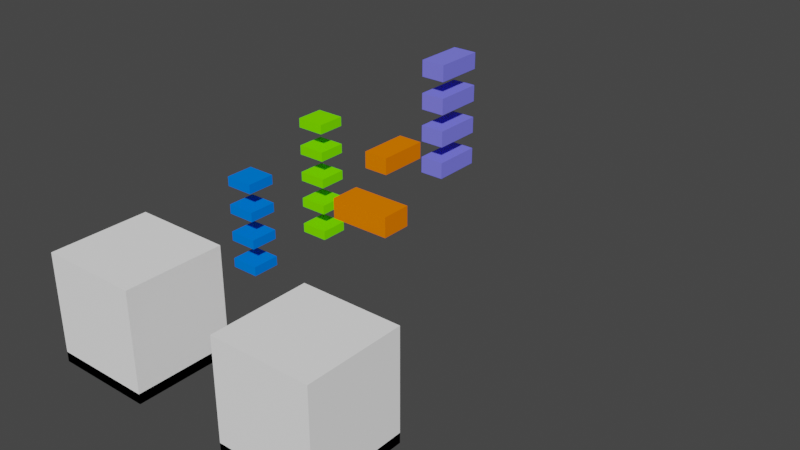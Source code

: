 # Source: make_boxes_2.blend  (saved by Blender 3.4.6; exported with 4.5.12 LTS)
import bpy
from mathutils import Matrix  # noqa: F401  (used for matrix-valued properties, if any)

bpy.ops.wm.read_factory_settings(use_empty=True)
scene = bpy.context.scene
scene.name = 'Scene'

# ---- collections
col_collection = bpy.data.collections.new('Collection'); scene.collection.children.link(col_collection)

# ---- materials (node trees are filled in below, after node groups)
mat_color__palette_1 = bpy.data.materials.new('color__palette_1')
mat_color__palette_1.use_transparent_shadow = False
mat_color__palette_1.diffuse_color = (0.0, 0.0, 0.0, 0.5)
mat_color__palette_2 = bpy.data.materials.new('color__palette_2')
mat_color__palette_2.use_transparent_shadow = False
mat_color__palette_2.diffuse_color = (0.0, 0.0, 0.0, 0.5)
mat_color__area_1 = bpy.data.materials.new('color__area_1')
mat_color__area_1.use_transparent_shadow = False
mat_color__area_1.diffuse_color = (1.0, 1.0, 1.0, 0.2)
mat_color__area_2 = bpy.data.materials.new('color__area_2')
mat_color__area_2.use_transparent_shadow = False
mat_color__area_2.diffuse_color = (1.0, 1.0, 1.0, 0.2)
mat_color_bolts_1 = bpy.data.materials.new('color_bolts_1')
mat_color_bolts_1.use_transparent_shadow = False
mat_color_bolts_1.diffuse_color = (0.0, 0.2, 1.0, 1.0)
mat_color_bolts_2 = bpy.data.materials.new('color_bolts_2')
mat_color_bolts_2.use_transparent_shadow = False
mat_color_bolts_2.diffuse_color = (0.0, 0.2, 1.0, 1.0)
mat_color_bolts_3 = bpy.data.materials.new('color_bolts_3')
mat_color_bolts_3.use_transparent_shadow = False
mat_color_bolts_3.diffuse_color = (0.0, 0.2, 1.0, 1.0)
mat_color_bolts_4 = bpy.data.materials.new('color_bolts_4')
mat_color_bolts_4.use_transparent_shadow = False
mat_color_bolts_4.diffuse_color = (0.0, 0.2, 1.0, 1.0)
mat_color_nuts_1 = bpy.data.materials.new('color_nuts_1')
mat_color_nuts_1.use_transparent_shadow = False
mat_color_nuts_1.diffuse_color = (0.2, 1.0, 0.0, 1.0)
mat_color_nuts_2 = bpy.data.materials.new('color_nuts_2')
mat_color_nuts_2.use_transparent_shadow = False
mat_color_nuts_2.diffuse_color = (0.2, 1.0, 0.0, 1.0)
mat_color_nuts_3 = bpy.data.materials.new('color_nuts_3')
mat_color_nuts_3.use_transparent_shadow = False
mat_color_nuts_3.diffuse_color = (0.2, 1.0, 0.0, 1.0)
mat_color_nuts_4 = bpy.data.materials.new('color_nuts_4')
mat_color_nuts_4.use_transparent_shadow = False
mat_color_nuts_4.diffuse_color = (0.2, 1.0, 0.0, 1.0)
mat_color_nuts_5 = bpy.data.materials.new('color_nuts_5')
mat_color_nuts_5.use_transparent_shadow = False
mat_color_nuts_5.diffuse_color = (0.2, 1.0, 0.0, 1.0)
mat_color_large1_1 = bpy.data.materials.new('color_large1_1')
mat_color_large1_1.use_transparent_shadow = False
mat_color_large1_1.diffuse_color = (1.0, 0.2, 0.0, 1.0)
mat_color_large1_2 = bpy.data.materials.new('color_large1_2')
mat_color_large1_2.use_transparent_shadow = False
mat_color_large1_2.diffuse_color = (1.0, 0.2, 0.0, 1.0)
mat_color_large2_1 = bpy.data.materials.new('color_large2_1')
mat_color_large2_1.use_transparent_shadow = False
mat_color_large2_1.diffuse_color = (0.2, 0.2, 1.0, 1.0)
mat_color_large2_2 = bpy.data.materials.new('color_large2_2')
mat_color_large2_2.use_transparent_shadow = False
mat_color_large2_2.diffuse_color = (0.2, 0.2, 1.0, 1.0)
mat_color_large2_3 = bpy.data.materials.new('color_large2_3')
mat_color_large2_3.use_transparent_shadow = False
mat_color_large2_3.diffuse_color = (0.2, 0.2, 1.0, 1.0)
mat_color_large2_4 = bpy.data.materials.new('color_large2_4')
mat_color_large2_4.use_transparent_shadow = False
mat_color_large2_4.diffuse_color = (0.2, 0.2, 1.0, 1.0)

# ---- material node trees

# ---- world
world_world = bpy.data.worlds.new('World'); scene.world = world_world
world_world.use_nodes = True; world_world.node_tree.nodes.clear()
_N = world_world.node_tree.nodes; _L = world_world.node_tree.links
n0 = _N.new('ShaderNodeOutputWorld'); n0.name = 'World Output'; n0.location = (300, 300)
n1 = _N.new('ShaderNodeBackground'); n1.name = 'Background'; n1.location = (10, 300)
n1.inputs[0].default_value = (0.05088, 0.05088, 0.05088, 1.0)
_L.new(n1.outputs[0], n0.inputs[0])
n0.is_active_output = True
world_world.color = (0.05088, 0.05088, 0.05088)
world_world.use_sun_shadow = False
world_world.sun_shadow_jitter_overblur = 0.0

# ---- meshes
me_681 = bpy.data.meshes.new('立方体.681')
me_681.from_pydata([(0.0, 0.0, -0.1), (0.0, 0.0, 7.637e-07), (0.0, 1.0, -0.1), (0.0, 1.0, 7.637e-07), (1.0, 0.0, -0.1), (1.0, 0.0, 7.637e-07), (1.0, 1.0, -0.1), (1.0, 1.0, 7.637e-07)], [], [(0, 1, 3, 2), (2, 3, 7, 6), (6, 7, 5, 4), (4, 5, 1, 0), (2, 6, 4, 0), (7, 3, 1, 5)])
_uv = me_681.uv_layers.new(name='UVマップ')
_uv.uv.foreach_set('vector', [0.375, 0.0, 0.625, 0.0, 0.625, 0.25, 0.375, 0.25, 0.375, 0.25, 0.625, 0.25, 0.625, 0.5, 0.375, 0.5, 0.375, 0.5, 0.625, 0.5, 0.625, 0.75, 0.375, 0.75, 0.375, 0.75, 0.625, 0.75, 0.625, 1.0, 0.375, 1.0, 0.125, 0.5, 0.375, 0.5, 0.375, 0.75, 0.125, 0.75, 0.625, 0.5, 0.875, 0.5, 0.875, 0.75, 0.625, 0.75])
me_681.materials.append(mat_color__palette_1)
me_681.update()
me_682 = bpy.data.meshes.new('立方体.682')
me_682.from_pydata([(0.0, 0.0, -0.1), (0.0, 0.0, 7.637e-07), (0.0, 1.0, -0.1), (0.0, 1.0, 7.637e-07), (1.0, 0.0, -0.1), (1.0, 0.0, 7.637e-07), (1.0, 1.0, -0.1), (1.0, 1.0, 7.637e-07)], [], [(0, 1, 3, 2), (2, 3, 7, 6), (6, 7, 5, 4), (4, 5, 1, 0), (2, 6, 4, 0), (7, 3, 1, 5)])
_uv = me_682.uv_layers.new(name='UVマップ')
_uv.uv.foreach_set('vector', [0.375, 0.0, 0.625, 0.0, 0.625, 0.25, 0.375, 0.25, 0.375, 0.25, 0.625, 0.25, 0.625, 0.5, 0.375, 0.5, 0.375, 0.5, 0.625, 0.5, 0.625, 0.75, 0.375, 0.75, 0.375, 0.75, 0.625, 0.75, 0.625, 1.0, 0.375, 1.0, 0.125, 0.5, 0.375, 0.5, 0.375, 0.75, 0.125, 0.75, 0.625, 0.5, 0.875, 0.5, 0.875, 0.75, 0.625, 0.75])
me_682.materials.append(mat_color__palette_2)
me_682.update()
me_683 = bpy.data.meshes.new('立方体.683')
me_683.from_pydata([(0.0, 0.0, 0.0), (0.0, 0.0, 1.0), (0.0, 1.0, 0.0), (0.0, 1.0, 1.0), (1.0, 0.0, 0.0), (1.0, 0.0, 1.0), (1.0, 1.0, 0.0), (1.0, 1.0, 1.0)], [], [(0, 1, 3, 2), (2, 3, 7, 6), (6, 7, 5, 4), (4, 5, 1, 0), (2, 6, 4, 0), (7, 3, 1, 5)])
_uv = me_683.uv_layers.new(name='UVマップ')
_uv.uv.foreach_set('vector', [0.375, 0.0, 0.625, 0.0, 0.625, 0.25, 0.375, 0.25, 0.375, 0.25, 0.625, 0.25, 0.625, 0.5, 0.375, 0.5, 0.375, 0.5, 0.625, 0.5, 0.625, 0.75, 0.375, 0.75, 0.375, 0.75, 0.625, 0.75, 0.625, 1.0, 0.375, 1.0, 0.125, 0.5, 0.375, 0.5, 0.375, 0.75, 0.125, 0.75, 0.625, 0.5, 0.875, 0.5, 0.875, 0.75, 0.625, 0.75])
me_683.materials.append(mat_color__area_1)
me_683.update()
me_684 = bpy.data.meshes.new('立方体.684')
me_684.from_pydata([(0.0, 0.0, 0.0), (0.0, 0.0, 1.0), (0.0, 1.0, 0.0), (0.0, 1.0, 1.0), (1.0, 0.0, 0.0), (1.0, 0.0, 1.0), (1.0, 1.0, 0.0), (1.0, 1.0, 1.0)], [], [(0, 1, 3, 2), (2, 3, 7, 6), (6, 7, 5, 4), (4, 5, 1, 0), (2, 6, 4, 0), (7, 3, 1, 5)])
_uv = me_684.uv_layers.new(name='UVマップ')
_uv.uv.foreach_set('vector', [0.375, 0.0, 0.625, 0.0, 0.625, 0.25, 0.375, 0.25, 0.375, 0.25, 0.625, 0.25, 0.625, 0.5, 0.375, 0.5, 0.375, 0.5, 0.625, 0.5, 0.625, 0.75, 0.375, 0.75, 0.375, 0.75, 0.625, 0.75, 0.625, 1.0, 0.375, 1.0, 0.125, 0.5, 0.375, 0.5, 0.375, 0.75, 0.125, 0.75, 0.625, 0.5, 0.875, 0.5, 0.875, 0.75, 0.625, 0.75])
me_684.materials.append(mat_color__area_2)
me_684.update()
me_685 = bpy.data.meshes.new('立方体.685')
me_685.from_pydata([(1.52e-06, -6.109e-06, -7.637e-07), (1.52e-06, -6.109e-06, 0.1), (1.52e-06, 0.3, -7.637e-07), (1.52e-06, 0.3, 0.1), (0.3, -6.109e-06, -7.637e-07), (0.3, -6.109e-06, 0.1), (0.3, 0.3, -7.637e-07), (0.3, 0.3, 0.1)], [], [(0, 1, 3, 2), (2, 3, 7, 6), (6, 7, 5, 4), (4, 5, 1, 0), (2, 6, 4, 0), (7, 3, 1, 5)])
_uv = me_685.uv_layers.new(name='UVマップ')
_uv.uv.foreach_set('vector', [0.375, 0.0, 0.625, 0.0, 0.625, 0.25, 0.375, 0.25, 0.375, 0.25, 0.625, 0.25, 0.625, 0.5, 0.375, 0.5, 0.375, 0.5, 0.625, 0.5, 0.625, 0.75, 0.375, 0.75, 0.375, 0.75, 0.625, 0.75, 0.625, 1.0, 0.375, 1.0, 0.125, 0.5, 0.375, 0.5, 0.375, 0.75, 0.125, 0.75, 0.625, 0.5, 0.875, 0.5, 0.875, 0.75, 0.625, 0.75])
me_685.materials.append(mat_color_bolts_1)
me_685.update()
me_686 = bpy.data.meshes.new('立方体.686')
me_686.from_pydata([(1.52e-06, -6.109e-06, -7.637e-07), (1.52e-06, -6.109e-06, 0.1), (1.52e-06, 0.3, -7.637e-07), (1.52e-06, 0.3, 0.1), (0.3, -6.109e-06, -7.637e-07), (0.3, -6.109e-06, 0.1), (0.3, 0.3, -7.637e-07), (0.3, 0.3, 0.1)], [], [(0, 1, 3, 2), (2, 3, 7, 6), (6, 7, 5, 4), (4, 5, 1, 0), (2, 6, 4, 0), (7, 3, 1, 5)])
_uv = me_686.uv_layers.new(name='UVマップ')
_uv.uv.foreach_set('vector', [0.375, 0.0, 0.625, 0.0, 0.625, 0.25, 0.375, 0.25, 0.375, 0.25, 0.625, 0.25, 0.625, 0.5, 0.375, 0.5, 0.375, 0.5, 0.625, 0.5, 0.625, 0.75, 0.375, 0.75, 0.375, 0.75, 0.625, 0.75, 0.625, 1.0, 0.375, 1.0, 0.125, 0.5, 0.375, 0.5, 0.375, 0.75, 0.125, 0.75, 0.625, 0.5, 0.875, 0.5, 0.875, 0.75, 0.625, 0.75])
me_686.materials.append(mat_color_bolts_2)
me_686.update()
me_687 = bpy.data.meshes.new('立方体.687')
me_687.from_pydata([(1.52e-06, -6.109e-06, -7.637e-07), (1.52e-06, -6.109e-06, 0.1), (1.52e-06, 0.3, -7.637e-07), (1.52e-06, 0.3, 0.1), (0.3, -6.109e-06, -7.637e-07), (0.3, -6.109e-06, 0.1), (0.3, 0.3, -7.637e-07), (0.3, 0.3, 0.1)], [], [(0, 1, 3, 2), (2, 3, 7, 6), (6, 7, 5, 4), (4, 5, 1, 0), (2, 6, 4, 0), (7, 3, 1, 5)])
_uv = me_687.uv_layers.new(name='UVマップ')
_uv.uv.foreach_set('vector', [0.375, 0.0, 0.625, 0.0, 0.625, 0.25, 0.375, 0.25, 0.375, 0.25, 0.625, 0.25, 0.625, 0.5, 0.375, 0.5, 0.375, 0.5, 0.625, 0.5, 0.625, 0.75, 0.375, 0.75, 0.375, 0.75, 0.625, 0.75, 0.625, 1.0, 0.375, 1.0, 0.125, 0.5, 0.375, 0.5, 0.375, 0.75, 0.125, 0.75, 0.625, 0.5, 0.875, 0.5, 0.875, 0.75, 0.625, 0.75])
me_687.materials.append(mat_color_bolts_3)
me_687.update()
me_688 = bpy.data.meshes.new('立方体.688')
me_688.from_pydata([(1.52e-06, -6.109e-06, -7.637e-07), (1.52e-06, -6.109e-06, 0.1), (1.52e-06, 0.3, -7.637e-07), (1.52e-06, 0.3, 0.1), (0.3, -6.109e-06, -7.637e-07), (0.3, -6.109e-06, 0.1), (0.3, 0.3, -7.637e-07), (0.3, 0.3, 0.1)], [], [(0, 1, 3, 2), (2, 3, 7, 6), (6, 7, 5, 4), (4, 5, 1, 0), (2, 6, 4, 0), (7, 3, 1, 5)])
_uv = me_688.uv_layers.new(name='UVマップ')
_uv.uv.foreach_set('vector', [0.375, 0.0, 0.625, 0.0, 0.625, 0.25, 0.375, 0.25, 0.375, 0.25, 0.625, 0.25, 0.625, 0.5, 0.375, 0.5, 0.375, 0.5, 0.625, 0.5, 0.625, 0.75, 0.375, 0.75, 0.375, 0.75, 0.625, 0.75, 0.625, 1.0, 0.375, 1.0, 0.125, 0.5, 0.375, 0.5, 0.375, 0.75, 0.125, 0.75, 0.625, 0.5, 0.875, 0.5, 0.875, 0.75, 0.625, 0.75])
me_688.materials.append(mat_color_bolts_4)
me_688.update()
me_689 = bpy.data.meshes.new('立方体.689')
me_689.from_pydata([(1.52e-06, -6.109e-06, -7.637e-07), (1.52e-06, -6.109e-06, 0.1), (1.52e-06, 0.3, -7.637e-07), (1.52e-06, 0.3, 0.1), (0.3, -6.109e-06, -7.637e-07), (0.3, -6.109e-06, 0.1), (0.3, 0.3, -7.637e-07), (0.3, 0.3, 0.1)], [], [(0, 1, 3, 2), (2, 3, 7, 6), (6, 7, 5, 4), (4, 5, 1, 0), (2, 6, 4, 0), (7, 3, 1, 5)])
_uv = me_689.uv_layers.new(name='UVマップ')
_uv.uv.foreach_set('vector', [0.375, 0.0, 0.625, 0.0, 0.625, 0.25, 0.375, 0.25, 0.375, 0.25, 0.625, 0.25, 0.625, 0.5, 0.375, 0.5, 0.375, 0.5, 0.625, 0.5, 0.625, 0.75, 0.375, 0.75, 0.375, 0.75, 0.625, 0.75, 0.625, 1.0, 0.375, 1.0, 0.125, 0.5, 0.375, 0.5, 0.375, 0.75, 0.125, 0.75, 0.625, 0.5, 0.875, 0.5, 0.875, 0.75, 0.625, 0.75])
me_689.materials.append(mat_color_nuts_1)
me_689.update()
me_690 = bpy.data.meshes.new('立方体.690')
me_690.from_pydata([(1.52e-06, -6.109e-06, -7.637e-07), (1.52e-06, -6.109e-06, 0.1), (1.52e-06, 0.3, -7.637e-07), (1.52e-06, 0.3, 0.1), (0.3, -6.109e-06, -7.637e-07), (0.3, -6.109e-06, 0.1), (0.3, 0.3, -7.637e-07), (0.3, 0.3, 0.1)], [], [(0, 1, 3, 2), (2, 3, 7, 6), (6, 7, 5, 4), (4, 5, 1, 0), (2, 6, 4, 0), (7, 3, 1, 5)])
_uv = me_690.uv_layers.new(name='UVマップ')
_uv.uv.foreach_set('vector', [0.375, 0.0, 0.625, 0.0, 0.625, 0.25, 0.375, 0.25, 0.375, 0.25, 0.625, 0.25, 0.625, 0.5, 0.375, 0.5, 0.375, 0.5, 0.625, 0.5, 0.625, 0.75, 0.375, 0.75, 0.375, 0.75, 0.625, 0.75, 0.625, 1.0, 0.375, 1.0, 0.125, 0.5, 0.375, 0.5, 0.375, 0.75, 0.125, 0.75, 0.625, 0.5, 0.875, 0.5, 0.875, 0.75, 0.625, 0.75])
me_690.materials.append(mat_color_nuts_2)
me_690.update()
me_691 = bpy.data.meshes.new('立方体.691')
me_691.from_pydata([(1.52e-06, -6.109e-06, -7.637e-07), (1.52e-06, -6.109e-06, 0.1), (1.52e-06, 0.3, -7.637e-07), (1.52e-06, 0.3, 0.1), (0.3, -6.109e-06, -7.637e-07), (0.3, -6.109e-06, 0.1), (0.3, 0.3, -7.637e-07), (0.3, 0.3, 0.1)], [], [(0, 1, 3, 2), (2, 3, 7, 6), (6, 7, 5, 4), (4, 5, 1, 0), (2, 6, 4, 0), (7, 3, 1, 5)])
_uv = me_691.uv_layers.new(name='UVマップ')
_uv.uv.foreach_set('vector', [0.375, 0.0, 0.625, 0.0, 0.625, 0.25, 0.375, 0.25, 0.375, 0.25, 0.625, 0.25, 0.625, 0.5, 0.375, 0.5, 0.375, 0.5, 0.625, 0.5, 0.625, 0.75, 0.375, 0.75, 0.375, 0.75, 0.625, 0.75, 0.625, 1.0, 0.375, 1.0, 0.125, 0.5, 0.375, 0.5, 0.375, 0.75, 0.125, 0.75, 0.625, 0.5, 0.875, 0.5, 0.875, 0.75, 0.625, 0.75])
me_691.materials.append(mat_color_nuts_3)
me_691.update()
me_692 = bpy.data.meshes.new('立方体.692')
me_692.from_pydata([(1.52e-06, -6.109e-06, -7.637e-07), (1.52e-06, -6.109e-06, 0.1), (1.52e-06, 0.3, -7.637e-07), (1.52e-06, 0.3, 0.1), (0.3, -6.109e-06, -7.637e-07), (0.3, -6.109e-06, 0.1), (0.3, 0.3, -7.637e-07), (0.3, 0.3, 0.1)], [], [(0, 1, 3, 2), (2, 3, 7, 6), (6, 7, 5, 4), (4, 5, 1, 0), (2, 6, 4, 0), (7, 3, 1, 5)])
_uv = me_692.uv_layers.new(name='UVマップ')
_uv.uv.foreach_set('vector', [0.375, 0.0, 0.625, 0.0, 0.625, 0.25, 0.375, 0.25, 0.375, 0.25, 0.625, 0.25, 0.625, 0.5, 0.375, 0.5, 0.375, 0.5, 0.625, 0.5, 0.625, 0.75, 0.375, 0.75, 0.375, 0.75, 0.625, 0.75, 0.625, 1.0, 0.375, 1.0, 0.125, 0.5, 0.375, 0.5, 0.375, 0.75, 0.125, 0.75, 0.625, 0.5, 0.875, 0.5, 0.875, 0.75, 0.625, 0.75])
me_692.materials.append(mat_color_nuts_4)
me_692.update()
me_693 = bpy.data.meshes.new('立方体.693')
me_693.from_pydata([(1.52e-06, -6.109e-06, -7.637e-07), (1.52e-06, -6.109e-06, 0.1), (1.52e-06, 0.3, -7.637e-07), (1.52e-06, 0.3, 0.1), (0.3, -6.109e-06, -7.637e-07), (0.3, -6.109e-06, 0.1), (0.3, 0.3, -7.637e-07), (0.3, 0.3, 0.1)], [], [(0, 1, 3, 2), (2, 3, 7, 6), (6, 7, 5, 4), (4, 5, 1, 0), (2, 6, 4, 0), (7, 3, 1, 5)])
_uv = me_693.uv_layers.new(name='UVマップ')
_uv.uv.foreach_set('vector', [0.375, 0.0, 0.625, 0.0, 0.625, 0.25, 0.375, 0.25, 0.375, 0.25, 0.625, 0.25, 0.625, 0.5, 0.375, 0.5, 0.375, 0.5, 0.625, 0.5, 0.625, 0.75, 0.375, 0.75, 0.375, 0.75, 0.625, 0.75, 0.625, 1.0, 0.375, 1.0, 0.125, 0.5, 0.375, 0.5, 0.375, 0.75, 0.125, 0.75, 0.625, 0.5, 0.875, 0.5, 0.875, 0.75, 0.625, 0.75])
me_693.materials.append(mat_color_nuts_5)
me_693.update()
me_694 = bpy.data.meshes.new('立方体.694')
me_694.from_pydata([(1.52e-06, 3.04e-06, -1.527e-06), (1.52e-06, 3.04e-06, 0.2), (1.52e-06, 0.6, -1.527e-06), (1.52e-06, 0.6, 0.2), (0.3, 3.04e-06, -1.527e-06), (0.3, 3.04e-06, 0.2), (0.3, 0.6, -1.527e-06), (0.3, 0.6, 0.2)], [], [(0, 1, 3, 2), (2, 3, 7, 6), (6, 7, 5, 4), (4, 5, 1, 0), (2, 6, 4, 0), (7, 3, 1, 5)])
_uv = me_694.uv_layers.new(name='UVマップ')
_uv.uv.foreach_set('vector', [0.375, 0.0, 0.625, 0.0, 0.625, 0.25, 0.375, 0.25, 0.375, 0.25, 0.625, 0.25, 0.625, 0.5, 0.375, 0.5, 0.375, 0.5, 0.625, 0.5, 0.625, 0.75, 0.375, 0.75, 0.375, 0.75, 0.625, 0.75, 0.625, 1.0, 0.375, 1.0, 0.125, 0.5, 0.375, 0.5, 0.375, 0.75, 0.125, 0.75, 0.625, 0.5, 0.875, 0.5, 0.875, 0.75, 0.625, 0.75])
me_694.materials.append(mat_color_large1_1)
me_694.update()
me_695 = bpy.data.meshes.new('立方体.695')
me_695.from_pydata([(1.52e-06, 3.04e-06, -1.527e-06), (1.52e-06, 3.04e-06, 0.2), (1.52e-06, 0.6, -1.527e-06), (1.52e-06, 0.6, 0.2), (0.3, 3.04e-06, -1.527e-06), (0.3, 3.04e-06, 0.2), (0.3, 0.6, -1.527e-06), (0.3, 0.6, 0.2)], [], [(0, 1, 3, 2), (2, 3, 7, 6), (6, 7, 5, 4), (4, 5, 1, 0), (2, 6, 4, 0), (7, 3, 1, 5)])
_uv = me_695.uv_layers.new(name='UVマップ')
_uv.uv.foreach_set('vector', [0.375, 0.0, 0.625, 0.0, 0.625, 0.25, 0.375, 0.25, 0.375, 0.25, 0.625, 0.25, 0.625, 0.5, 0.375, 0.5, 0.375, 0.5, 0.625, 0.5, 0.625, 0.75, 0.375, 0.75, 0.375, 0.75, 0.625, 0.75, 0.625, 1.0, 0.375, 1.0, 0.125, 0.5, 0.375, 0.5, 0.375, 0.75, 0.125, 0.75, 0.625, 0.5, 0.875, 0.5, 0.875, 0.75, 0.625, 0.75])
me_695.materials.append(mat_color_large1_2)
me_695.update()
me_696 = bpy.data.meshes.new('立方体.696')
me_696.from_pydata([(1.52e-06, 3.04e-06, -1.527e-06), (1.52e-06, 3.04e-06, 0.2), (1.52e-06, 0.6, -1.527e-06), (1.52e-06, 0.6, 0.2), (0.3, 3.04e-06, -1.527e-06), (0.3, 3.04e-06, 0.2), (0.3, 0.6, -1.527e-06), (0.3, 0.6, 0.2)], [], [(0, 1, 3, 2), (2, 3, 7, 6), (6, 7, 5, 4), (4, 5, 1, 0), (2, 6, 4, 0), (7, 3, 1, 5)])
_uv = me_696.uv_layers.new(name='UVマップ')
_uv.uv.foreach_set('vector', [0.375, 0.0, 0.625, 0.0, 0.625, 0.25, 0.375, 0.25, 0.375, 0.25, 0.625, 0.25, 0.625, 0.5, 0.375, 0.5, 0.375, 0.5, 0.625, 0.5, 0.625, 0.75, 0.375, 0.75, 0.375, 0.75, 0.625, 0.75, 0.625, 1.0, 0.375, 1.0, 0.125, 0.5, 0.375, 0.5, 0.375, 0.75, 0.125, 0.75, 0.625, 0.5, 0.875, 0.5, 0.875, 0.75, 0.625, 0.75])
me_696.materials.append(mat_color_large2_1)
me_696.update()
me_697 = bpy.data.meshes.new('立方体.697')
me_697.from_pydata([(1.52e-06, 3.04e-06, -1.527e-06), (1.52e-06, 3.04e-06, 0.2), (1.52e-06, 0.6, -1.527e-06), (1.52e-06, 0.6, 0.2), (0.3, 3.04e-06, -1.527e-06), (0.3, 3.04e-06, 0.2), (0.3, 0.6, -1.527e-06), (0.3, 0.6, 0.2)], [], [(0, 1, 3, 2), (2, 3, 7, 6), (6, 7, 5, 4), (4, 5, 1, 0), (2, 6, 4, 0), (7, 3, 1, 5)])
_uv = me_697.uv_layers.new(name='UVマップ')
_uv.uv.foreach_set('vector', [0.375, 0.0, 0.625, 0.0, 0.625, 0.25, 0.375, 0.25, 0.375, 0.25, 0.625, 0.25, 0.625, 0.5, 0.375, 0.5, 0.375, 0.5, 0.625, 0.5, 0.625, 0.75, 0.375, 0.75, 0.375, 0.75, 0.625, 0.75, 0.625, 1.0, 0.375, 1.0, 0.125, 0.5, 0.375, 0.5, 0.375, 0.75, 0.125, 0.75, 0.625, 0.5, 0.875, 0.5, 0.875, 0.75, 0.625, 0.75])
me_697.materials.append(mat_color_large2_2)
me_697.update()
me_698 = bpy.data.meshes.new('立方体.698')
me_698.from_pydata([(1.52e-06, 3.04e-06, -1.527e-06), (1.52e-06, 3.04e-06, 0.2), (1.52e-06, 0.6, -1.527e-06), (1.52e-06, 0.6, 0.2), (0.3, 3.04e-06, -1.527e-06), (0.3, 3.04e-06, 0.2), (0.3, 0.6, -1.527e-06), (0.3, 0.6, 0.2)], [], [(0, 1, 3, 2), (2, 3, 7, 6), (6, 7, 5, 4), (4, 5, 1, 0), (2, 6, 4, 0), (7, 3, 1, 5)])
_uv = me_698.uv_layers.new(name='UVマップ')
_uv.uv.foreach_set('vector', [0.375, 0.0, 0.625, 0.0, 0.625, 0.25, 0.375, 0.25, 0.375, 0.25, 0.625, 0.25, 0.625, 0.5, 0.375, 0.5, 0.375, 0.5, 0.625, 0.5, 0.625, 0.75, 0.375, 0.75, 0.375, 0.75, 0.625, 0.75, 0.625, 1.0, 0.375, 1.0, 0.125, 0.5, 0.375, 0.5, 0.375, 0.75, 0.125, 0.75, 0.625, 0.5, 0.875, 0.5, 0.875, 0.75, 0.625, 0.75])
me_698.materials.append(mat_color_large2_3)
me_698.update()
me_699 = bpy.data.meshes.new('立方体.699')
me_699.from_pydata([(1.52e-06, 3.04e-06, -1.527e-06), (1.52e-06, 3.04e-06, 0.2), (1.52e-06, 0.6, -1.527e-06), (1.52e-06, 0.6, 0.2), (0.3, 3.04e-06, -1.527e-06), (0.3, 3.04e-06, 0.2), (0.3, 0.6, -1.527e-06), (0.3, 0.6, 0.2)], [], [(0, 1, 3, 2), (2, 3, 7, 6), (6, 7, 5, 4), (4, 5, 1, 0), (2, 6, 4, 0), (7, 3, 1, 5)])
_uv = me_699.uv_layers.new(name='UVマップ')
_uv.uv.foreach_set('vector', [0.375, 0.0, 0.625, 0.0, 0.625, 0.25, 0.375, 0.25, 0.375, 0.25, 0.625, 0.25, 0.625, 0.5, 0.375, 0.5, 0.375, 0.5, 0.625, 0.5, 0.625, 0.75, 0.375, 0.75, 0.375, 0.75, 0.625, 0.75, 0.625, 1.0, 0.375, 1.0, 0.125, 0.5, 0.375, 0.5, 0.375, 0.75, 0.125, 0.75, 0.625, 0.5, 0.875, 0.5, 0.875, 0.75, 0.625, 0.75])
me_699.materials.append(mat_color_large2_4)
me_699.update()

# ---- objects
ob_palette_1 = bpy.data.objects.new('_palette_1', me_681)
ob_palette_2 = bpy.data.objects.new('_palette_2', me_682)
ob_area_1 = bpy.data.objects.new('_area_1', me_683)
ob_area_2 = bpy.data.objects.new('_area_2', me_684)
ob_bolts_1 = bpy.data.objects.new('bolts_1', me_685)
ob_bolts_2 = bpy.data.objects.new('bolts_2', me_686)
ob_bolts_3 = bpy.data.objects.new('bolts_3', me_687)
ob_bolts_4 = bpy.data.objects.new('bolts_4', me_688)
ob_nuts_1 = bpy.data.objects.new('nuts_1', me_689)
ob_nuts_2 = bpy.data.objects.new('nuts_2', me_690)
ob_nuts_3 = bpy.data.objects.new('nuts_3', me_691)
ob_nuts_4 = bpy.data.objects.new('nuts_4', me_692)
ob_nuts_5 = bpy.data.objects.new('nuts_5', me_693)
ob_large1_1 = bpy.data.objects.new('large1_1', me_694)
ob_large1_2 = bpy.data.objects.new('large1_2', me_695)
ob_large2_1 = bpy.data.objects.new('large2_1', me_696)
ob_large2_2 = bpy.data.objects.new('large2_2', me_697)
ob_large2_3 = bpy.data.objects.new('large2_3', me_698)
ob_large2_4 = bpy.data.objects.new('large2_4', me_699)

# ---- transforms, parenting, visibility, modifiers, constraints
ob_palette_1.location = (0.0, 0.0, 0.0)
ob_palette_2.location = (2.0, 0.0, 0.0)
ob_area_1.location = (0.0, 0.0, 0.0)
ob_area_2.location = (2.0, 0.0, 0.0)
ob_bolts_1.location = (0.0, 2.0, 0.0)
ob_bolts_2.location = (0.0, 2.0, 0.3)
ob_bolts_3.location = (0.0, 2.0, 0.6)
ob_bolts_4.location = (0.0, 2.0, 0.9)
ob_nuts_1.location = (0.0, 3.0, 0.0)
ob_nuts_2.location = (0.0, 3.0, 0.3)
ob_nuts_3.location = (0.0, 3.0, 0.6)
ob_nuts_4.location = (0.0, 3.0, 0.9)
ob_nuts_5.location = (0.0, 3.0, 1.2)
ob_large1_1.location = (2.0, 2.0, 1.0)
ob_large1_1.rotation_euler = (0.0, 0.0, 1.571)
ob_large1_2.location = (0.0, 4.0, 0.4)
ob_large2_1.location = (0.0, 5.0, 0.0)
ob_large2_2.location = (0.0, 5.0, 0.4)
ob_large2_3.location = (0.0, 5.0, 0.8)
ob_large2_4.location = (0.0, 5.0, 1.2)

# ---- collection membership
col_collection.objects.link(ob_palette_1)
col_collection.objects.link(ob_palette_2)
col_collection.objects.link(ob_area_1)
col_collection.objects.link(ob_area_2)
col_collection.objects.link(ob_bolts_1)
col_collection.objects.link(ob_bolts_2)
col_collection.objects.link(ob_bolts_3)
col_collection.objects.link(ob_bolts_4)
col_collection.objects.link(ob_nuts_1)
col_collection.objects.link(ob_nuts_2)
col_collection.objects.link(ob_nuts_3)
col_collection.objects.link(ob_nuts_4)
col_collection.objects.link(ob_nuts_5)
col_collection.objects.link(ob_large1_1)
col_collection.objects.link(ob_large1_2)
col_collection.objects.link(ob_large2_1)
col_collection.objects.link(ob_large2_2)
col_collection.objects.link(ob_large2_3)
col_collection.objects.link(ob_large2_4)

# ---- scene / render settings (as saved in the file)
scene.frame_start = 1; scene.frame_end = 250; scene.frame_set(0)
scene.render.engine = 'BLENDER_EEVEE_NEXT'
scene.cycles.sampling_pattern = 'TABULATED_SOBOL'
scene.cycles.use_light_tree = False
scene.view_settings.view_transform = 'Filmic'
bpy.context.view_layer.update()

# ---- added for rendering (the .blend has no active camera and no usable light): camera, sun
cam_auto = bpy.data.cameras.new('AutoCamera')
cam_auto.lens = 50.0
cam_auto.sensor_width = 36.0
cam_auto.clip_end = 1000.0
ob_auto_camera = bpy.data.objects.new('AutoCamera', cam_auto)
scene.collection.objects.link(ob_auto_camera)
ob_auto_camera.location = (7.53953, -4.44743, 5.48162)
ob_auto_camera.rotation_euler = (1.09748, -7.21219e-08, 0.694738)
scene.camera = ob_auto_camera
light_auto_sun = bpy.data.lights.new('AutoSun', 'SUN')
light_auto_sun.energy = 3.0
light_auto_sun.angle = 0.0523599
ob_auto_sun = bpy.data.objects.new('AutoSun', light_auto_sun)
scene.collection.objects.link(ob_auto_sun)
ob_auto_sun.rotation_euler = (0.872665, 0.174533, 0.523599)
bpy.context.view_layer.update()
